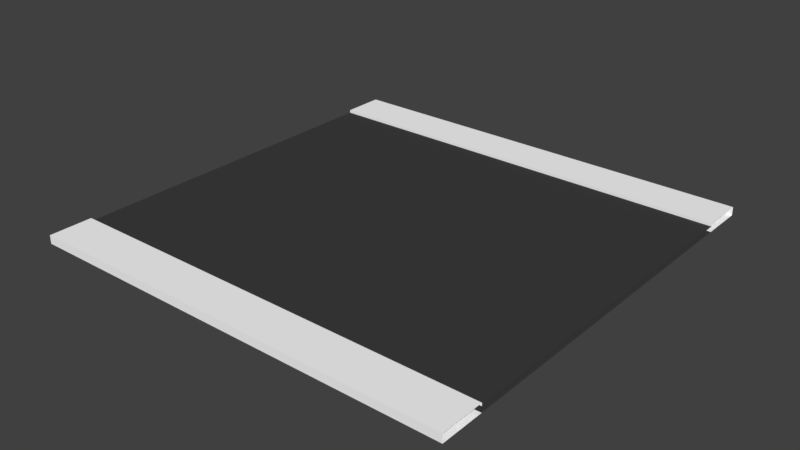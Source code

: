 # Source: RoadStraight.blend  (saved by Blender 2.77.0; exported with 4.5.12 LTS)
import bpy
from mathutils import Matrix  # noqa: F401  (used for matrix-valued properties, if any)

bpy.ops.wm.read_factory_settings(use_empty=True)
scene = bpy.context.scene
scene.name = 'Scene'

# ---- collections
col_collection_1 = bpy.data.collections.new('Collection 1'); scene.collection.children.link(col_collection_1)

# ---- materials (node trees are filled in below, after node groups)
mat_material = bpy.data.materials.new('Material')
mat_material.alpha_threshold = 0.0
mat_material.use_transparent_shadow = False
mat_material.diffuse_color = (0.04935, 0.04935, 0.04935, 1.0)
mat_material.roughness = 0.5
mat_material.line_color = (0.0, 0.0, 0.0, 1.0)
mat_sidewalk = bpy.data.materials.new('SideWalk')
mat_sidewalk.alpha_threshold = 0.0
mat_sidewalk.use_transparent_shadow = False
mat_sidewalk.diffuse_color = (1.0, 1.0, 1.0, 1.0)
mat_sidewalk.roughness = 0.5

# ---- material node trees

# ---- world
world_world = bpy.data.worlds.new('World'); scene.world = world_world
world_world.color = (0.05088, 0.05088, 0.05088)
world_world.use_sun_shadow = False
world_world.sun_shadow_jitter_overblur = 0.0
world_world.cycles.sampling_method = 'MANUAL'

# ---- meshes
me_cube = bpy.data.meshes.new('Cube')
me_cube.from_pydata([(5.0, 5.0, 0.0), (5.0, -5.0, 0.0), (-5.0, -5.0, 0.0), (-5.0, 5.0, 0.0), (5.0, 5.0, 0.09304), (5.0, -5.0, 0.09304), (-5.0, -5.0, 0.09304), (-5.0, 5.0, 0.09304), (5.0, 4.0, 0.0), (5.0, 3.0, 0.0), (5.0, 2.0, 0.0), (5.0, 1.0, 0.0), (5.0, 0.0, 0.0), (5.0, -1.0, 0.0), (5.0, -2.0, 0.0), (5.0, -3.0, 0.0), (5.0, -4.0, 0.0), (-5.0, -4.0, 0.0), (-5.0, -3.0, 0.0), (-5.0, -2.0, 0.0), (-5.0, -1.0, 0.0), (-5.0, 1.431e-06, 0.0), (-5.0, 1.0, 0.0), (-5.0, 2.0, 0.0), (-5.0, 3.0, 0.0), (-5.0, 4.0, 0.0), (5.0, 4.0, 0.1272), (5.0, 3.0, 0.1272), (5.0, 2.0, 0.1272), (5.0, 1.0, 0.1272), (5.0, -2.623e-06, 0.1272), (5.0, -1.0, 0.1272), (5.0, -2.0, 0.1272), (5.0, -3.0, 0.1272), (5.0, -4.0, 0.1272), (-5.0, -4.0, 0.1272), (-5.0, -3.0, 0.1272), (-5.0, -2.0, 0.1272), (-5.0, -1.0, 0.1272), (-5.0, 9.537e-07, 0.1272), (-5.0, 1.0, 0.1272), (-5.0, 2.0, 0.1272), (-5.0, 3.0, 0.1272), (-5.0, 4.0, 0.1272), (5.0, -4.0, 0.1937), (5.0, -5.0, 0.1937), (5.0, 5.0, 0.1937), (-5.0, 5.0, 0.1937), (-5.0, -5.0, 0.1937), (-5.0, 4.0, 0.1937), (5.0, 4.0, 0.1937), (-5.0, -4.0, 0.1937)], [], [(16, 1, 2, 17), (1, 5, 6, 2), (4, 0, 3, 7), (34, 35, 51, 44), (26, 43, 42, 27), (27, 42, 41, 28), (28, 41, 40, 29), (29, 40, 39, 30), (30, 39, 38, 31), (31, 38, 37, 32), (32, 37, 36, 33), (33, 36, 35, 34), (0, 8, 25, 3), (8, 9, 24, 25), (9, 10, 23, 24), (10, 11, 22, 23), (11, 12, 21, 22), (12, 13, 20, 21), (13, 14, 19, 20), (14, 15, 18, 19), (15, 16, 17, 18), (44, 51, 48, 45), (46, 47, 49, 50), (43, 26, 50, 49), (4, 7, 47, 46), (6, 5, 45, 48)])
me_cube.polygons.foreach_set('material_index', [1, 1, 1, 1, 0, 0, 0, 0, 0, 0, 0, 0, 1, 0, 0, 0, 0, 0, 0, 0, 0, 1, 1, 1, 1, 1])
_uv = me_cube.uv_layers.new(name='UVMap')
_uv.uv.foreach_set('vector', [0.2212, 1.0, 2.11e-07, 1.0, 0.0, 0.0, 0.2212, 0.0, 0.9277, 1.0, 0.9071, 1.0, 0.9071, 0.0, 0.9277, 1.907e-07, 0.95, 0.0, 0.9706, 1.907e-07, 0.9706, 1.0, 0.95, 1.0, 1.0, 0.0, 1.0, 1.0, 0.9853, 1.0, 0.9853, 0.0, 0.9996, -0.005813, 0.9996, 1.0, 0.8586, 1.0, 0.8586, -0.005813, 0.8586, -0.005813, 0.8586, 1.0, 0.7175, 1.0, 0.7175, -0.005813, 0.7175, -0.005813, 0.7175, 1.0, 0.5672, 1.0, 0.5672, -0.005813, 0.5672, -0.005813, 0.5672, 1.0, 0.4385, 1.0, 0.4385, -0.005813, 0.4385, -0.005813, 0.4385, 1.0, 0.3238, 1.0, 0.3238, -0.005813, 0.3238, -0.005813, 0.3238, 1.0, 0.2029, 1.0, 0.2029, -0.005813, 0.2029, -0.005813, 0.2029, 1.0, 0.1021, 1.0, 0.1021, -0.005813, 0.1021, -0.005813, 0.1021, 1.0, 0.001374, 1.0, 0.001374, -0.005813, 0.6637, 0.0, 0.8849, 0.0, 0.8849, 1.0, 0.6637, 1.0, 0.05023, 4.768e-08, 0.1005, 2.384e-08, 0.1005, 0.5, 0.05023, 0.5, 0.1005, 2.384e-08, 0.1507, 2.384e-08, 0.1507, 0.5, 0.1005, 0.5, 0.1507, 2.384e-08, 0.2009, 2.384e-08, 0.2009, 0.5, 0.1507, 0.5, 0.2009, 2.384e-08, 0.2512, 2.384e-08, 0.2512, 0.5, 0.2009, 0.5, 0.2512, 2.384e-08, 0.3014, 2.384e-08, 0.3014, 0.5, 0.2512, 0.5, 0.3014, 2.384e-08, 0.3516, 2.384e-08, 0.3516, 0.5, 0.3014, 0.5, 0.3516, 2.384e-08, 0.4019, 2.384e-08, 0.4019, 0.5, 0.3516, 0.5, 0.4019, 2.384e-08, 0.4521, 0.0, 0.4521, 0.5, 0.4019, 0.5, 0.4424, 0.0, 0.4424, 1.0, 0.2212, 1.0, 0.2212, 0.0, 0.4424, 1.0, 0.4424, 0.0, 0.6637, 0.0, 0.6637, 1.0, 0.9706, 1.0, 0.9706, 0.0, 0.9853, 0.0, 0.9853, 1.0, 0.95, 0.0, 0.95, 1.0, 0.9277, 1.0, 0.9277, 0.0, 0.9071, 0.0, 0.9071, 1.0, 0.8849, 1.0, 0.8849, 0.0])
me_cube.materials.append(mat_material)
me_cube.materials.append(mat_sidewalk)
me_cube.use_remesh_preserve_volume = False
me_cube.use_remesh_preserve_attributes = False
me_cube.use_mirror_vertex_groups = False
me_cube.update()

# ---- objects
ob_cube = bpy.data.objects.new('Cube', me_cube)

# ---- transforms, parenting, visibility, modifiers, constraints
ob_cube.location = (0.0, 0.0, 0.0)
ob_cube.lock_rotations_4d = False
ob_cube.empty_display_type = 'ARROWS'
ob_cube.lineart.crease_threshold = 0.0

# ---- collection membership
col_collection_1.objects.link(ob_cube)

# ---- scene / render settings (as saved in the file)
scene.frame_start = 1; scene.frame_end = 250; scene.frame_set(3)
scene.render.engine = 'BLENDER_EEVEE_NEXT'
scene.render.resolution_percentage = 50
scene.render.dither_intensity = 0.0
scene.cycles.use_denoising = False
scene.cycles.samples = 128
scene.cycles.sampling_pattern = 'TABULATED_SOBOL'
scene.cycles.light_sampling_threshold = 0.0
scene.cycles.use_adaptive_sampling = False
scene.cycles.use_light_tree = False
scene.cycles.blur_glossy = 0.0
scene.cycles.sample_clamp_indirect = 0.0
scene.view_settings.view_transform = 'Standard'
bpy.context.view_layer.update()

# ---- added for rendering (the .blend has no active camera and no usable light): camera, sun
cam_auto = bpy.data.cameras.new('AutoCamera')
cam_auto.lens = 50.0
cam_auto.sensor_width = 36.0
cam_auto.clip_end = 1000.0
ob_auto_camera = bpy.data.objects.new('AutoCamera', cam_auto)
scene.collection.objects.link(ob_auto_camera)
ob_auto_camera.location = (13.0859, -15.7031, 10.5656)
ob_auto_camera.rotation_euler = (1.09748, -7.21219e-08, 0.694738)
scene.camera = ob_auto_camera
light_auto_sun = bpy.data.lights.new('AutoSun', 'SUN')
light_auto_sun.energy = 3.0
light_auto_sun.angle = 0.0523599
ob_auto_sun = bpy.data.objects.new('AutoSun', light_auto_sun)
scene.collection.objects.link(ob_auto_sun)
ob_auto_sun.rotation_euler = (0.872665, 0.174533, 0.523599)
bpy.context.view_layer.update()
